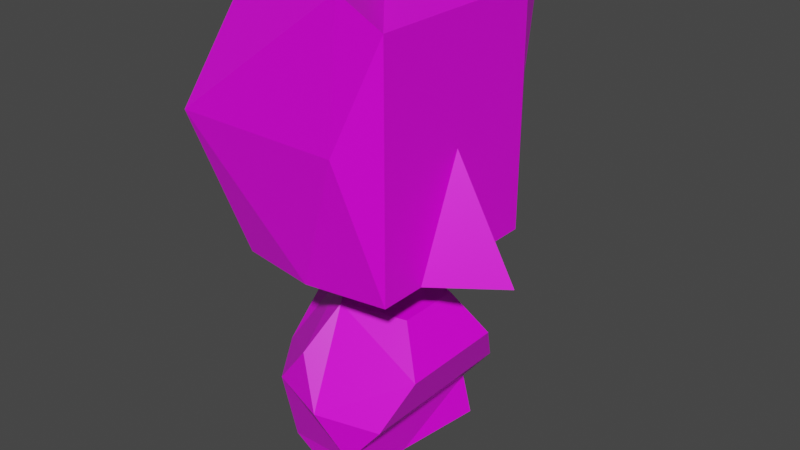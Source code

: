 # Source: goblin.blend  (saved by Blender 2.83.19; exported with 4.5.12 LTS)
import bpy
from mathutils import Matrix  # noqa: F401  (used for matrix-valued properties, if any)

bpy.ops.wm.read_factory_settings(use_empty=True)
scene = bpy.context.scene
scene.name = 'Scene'

# ---- collections
col_collection = bpy.data.collections.new('Collection'); scene.collection.children.link(col_collection)

# ---- images (referenced by path relative to the original .blend; pixels are not part of the script)
import os
ASSET_DIR = os.environ.get("B2B_ASSET_DIR", "")  # directory of the original .blend (textures are referenced by path, not embedded)
HERE = os.path.dirname(os.path.abspath(__file__))  # packed textures are extracted next to this script under _unpacked/

def load_image(name, relpath, width, height, colorspace="sRGB"):
    """Load a texture the original file referenced (path relative to the .blend, or extracted next to this script)."""
    p = next((c for c in (os.path.join(HERE, relpath), os.path.join(ASSET_DIR, relpath)) if relpath and os.path.exists(c)), "")
    if p:
        img = bpy.data.images.load(p, check_existing=True)
        img.name = name
    else:  # same state as the original file: an image datablock whose file is absent (Cycles renders it pink)
        img = bpy.data.images.new(name, width, height)
        img.source = "FILE"
        img.filepath = "//" + (relpath or name)
    img.colorspace_settings.name = colorspace
    return img
img_pallete_png = load_image('pallete.png', 'pallete.png', 1024, 1024, 'sRGB')

# ---- materials (node trees are filled in below, after node groups)
mat_material_009 = bpy.data.materials.new('Material.009')
mat_material_009.alpha_threshold = 0.0
mat_material_009.use_transparent_shadow = False
mat_material_009.line_color = (0.0, 0.0, 0.0, 1.0)

# ---- material node trees
mat_material_009.use_nodes = True; mat_material_009.node_tree.nodes.clear()
_N = mat_material_009.node_tree.nodes; _L = mat_material_009.node_tree.links
n0 = _N.new('ShaderNodeOutputMaterial'); n0.name = 'Material Output'; n0.location = (300, 300)
n1 = _N.new('ShaderNodeBsdfPrincipled'); n1.name = 'Principled BSDF'; n1.location = (10, 300)
n1.distribution = 'GGX'
n1.subsurface_method = 'BURLEY'
n1.inputs[2].default_value = 0.4
n1.inputs[3].default_value = 1.45
n1.inputs[27].default_value = (0.0, 0.0, 0.0, 1.0)
n1.inputs[28].default_value = 1.0
n2 = _N.new('ShaderNodeTexImage'); n2.name = 'Image Texture'; n2.location = (-280, 280)
n2.image = img_pallete_png
_L.new(n1.outputs[0], n0.inputs[0])
_L.new(n2.outputs[0], n1.inputs[0])
n0.is_active_output = True

# ---- world
world_world = bpy.data.worlds.new('World'); scene.world = world_world
world_world.use_nodes = True; world_world.node_tree.nodes.clear()
_N = world_world.node_tree.nodes; _L = world_world.node_tree.links
n0 = _N.new('ShaderNodeOutputWorld'); n0.name = 'World Output'; n0.location = (300, 300)
n1 = _N.new('ShaderNodeBackground'); n1.name = 'Background'; n1.location = (10, 300)
n1.inputs[0].default_value = (0.05088, 0.05088, 0.05088, 1.0)
_L.new(n1.outputs[0], n0.inputs[0])
n0.is_active_output = True
world_world.color = (0.05088, 0.05088, 0.05088)
world_world.use_sun_shadow = False
world_world.sun_shadow_jitter_overblur = 0.0

# ---- meshes
me_goblin = bpy.data.meshes.new('Goblin')
me_goblin.from_pydata([(0.5555, 0.6741, 3.324), (0.5555, 0.6741, 1.646), (0.5555, -0.6741, 3.324), (0.5555, -0.6741, 1.646), (-0.5765, 0.6741, 3.324), (-0.5765, 0.6741, 1.646), (-0.5765, -0.6741, 3.324), (-0.5765, -0.6741, 1.646), (-0.7235, 0.0, 1.646), (-0.0105, 0.7631, 1.646), (0.3895, 0.938, 2.649), (-0.7981, -0.938, 2.649), (0.3895, -0.938, 2.649), (-0.7981, 0.938, 2.649), (0.4729, -0.938, 3.587), (0.5555, 0.0, 2.455), (-0.0105, -0.7631, 1.646), (-0.7981, 0.0, 3.223), (0.4729, 0.938, 3.587), (-0.0105, 0.0, 3.405), (-0.0105, -0.938, 2.649), (-0.7981, 0.0, 2.649), (-0.0105, 0.938, 2.649), (1.011, 0.0, 1.646), (0.5555, 0.3371, 1.646), (0.5555, -0.3371, 1.646), (-0.6495, 0.0, 1.035), (-0.5618, -0.3943, 0.3582), (-0.1868, -0.638, 1.008), (-0.1868, 0.638, 1.008), (-0.5618, 0.3943, 0.3582), (0.1868, -0.638, 0.3132), (0.5618, -0.3943, 0.9628), (0.5618, 0.3943, 0.9628), (0.1868, 0.638, 0.3132), (-0.712, -0.2318, 0.7032), (-0.4401, -0.6068, 0.6869), (-0.712, 0.2318, 0.7032), (-0.3554, 0.0, 1.321), (-0.0834, -0.375, 1.305), (-0.0834, 0.375, 1.305), (-0.4401, 0.6068, 0.6869), (-0.5222, -0.4061, 0.05267), (-0.5222, 0.4061, 0.05267), (0.0, -0.75, 0.6605), (0.3566, -0.2318, 1.278), (0.3566, 0.2318, 1.278), (0.0, 0.75, 0.6605), (0.2489, -0.6571, 0.006388), (0.4401, -0.6068, 0.6341), (0.4401, 0.6068, 0.6341), (0.2489, 0.6571, 0.006388), (0.1508, 0.0, 0.0)], [], [(15, 2, 25), (3, 25, 2), (23, 15, 25), (20, 16, 12), (3, 12, 16), (15, 24, 0), (20, 12, 14), (12, 2, 14), (20, 14, 11), (20, 11, 16), (11, 7, 16), (6, 11, 14), (18, 0, 10), (22, 18, 10), (10, 9, 22), (10, 1, 9), (22, 9, 13), (22, 13, 18), (13, 4, 18), (6, 14, 19), (14, 2, 19), (1, 0, 24), (24, 15, 23), (0, 18, 19), (18, 4, 19), (17, 19, 4), (17, 6, 19), (8, 21, 5), (7, 21, 8), (11, 21, 7), (13, 5, 21), (5, 13, 9), (17, 4, 13), (21, 17, 13), (21, 11, 17), (6, 17, 11), (12, 3, 2), (10, 0, 1), (19, 2, 0), (15, 0, 2), (27, 35, 37, 30, 43, 42), (27, 42, 48, 31, 44, 36), (26, 38, 40, 29, 41, 37), (36, 28, 39, 38, 26, 35), (28, 36, 44), (47, 50, 34), (44, 31, 49), (41, 29, 47), (37, 41, 30), (45, 46, 40, 38, 39), (29, 40, 46, 33, 50, 47), (28, 44, 49, 32, 45, 39), (35, 26, 37), (30, 41, 47, 34, 51, 43), (35, 27, 36), (49, 50, 33, 32), (46, 45, 32, 33), (50, 49, 31, 34), (48, 52, 31), (51, 34, 52), (31, 52, 34)])
_uv = me_goblin.uv_layers.new(name='UVMap')
_uv.uv.foreach_set('vector', [0.5565, 0.007866, 0.5565, 0.007866, 0.5565, 0.007866, 0.5565, 0.007866, 0.5565, 0.007866, 0.5565, 0.007866, 0.5578, 0.1774, 0.5578, 0.1774, 0.5578, 0.1774, 0.5578, 0.1774, 0.5578, 0.1774, 0.5578, 0.1774, 0.5578, 0.1774, 0.5578, 0.1774, 0.5578, 0.1774, 0.5565, 0.007866, 0.5565, 0.007866, 0.5565, 0.007866, 0.5578, 0.1774, 0.5578, 0.1774, 0.5578, 0.1774, 0.5578, 0.1774, 0.5578, 0.1774, 0.5578, 0.1774, 0.5578, 0.1774, 0.5578, 0.1774, 0.5578, 0.1774, 0.3621, 0.04443, 0.3621, 0.04443, 0.3621, 0.04443, 0.3621, 0.04443, 0.3621, 0.04443, 0.3621, 0.04443, 0.5578, 0.1774, 0.5578, 0.1774, 0.5578, 0.1774, 0.5578, 0.1774, 0.5578, 0.1774, 0.5578, 0.1774, 0.5578, 0.1774, 0.5578, 0.1774, 0.5578, 0.1774, 0.5578, 0.1774, 0.5578, 0.1774, 0.5578, 0.1774, 0.5578, 0.1774, 0.5578, 0.1774, 0.5578, 0.1774, 0.3621, 0.04443, 0.3621, 0.04443, 0.3621, 0.04443, 0.5578, 0.1774, 0.5578, 0.1774, 0.5578, 0.1774, 0.5578, 0.1774, 0.5578, 0.1774, 0.5578, 0.1774, 0.5578, 0.1774, 0.5578, 0.1774, 0.5578, 0.1774, 0.5578, 0.1774, 0.5578, 0.1774, 0.5578, 0.1774, 0.5565, 0.007866, 0.5565, 0.007866, 0.5565, 0.007866, 0.5578, 0.1774, 0.5578, 0.1774, 0.5578, 0.1774, 0.5578, 0.1774, 0.5578, 0.1774, 0.5578, 0.1774, 0.5578, 0.1774, 0.5578, 0.1774, 0.5578, 0.1774, 0.3621, 0.04443, 0.3621, 0.04443, 0.3621, 0.04443, 0.3621, 0.04443, 0.3621, 0.04443, 0.3621, 0.04443, 0.5578, 0.1774, 0.5578, 0.1774, 0.5578, 0.1774, 0.5578, 0.1774, 0.5578, 0.1774, 0.5578, 0.1774, 0.3621, 0.04443, 0.3621, 0.04443, 0.3621, 0.04443, 0.3621, 0.04443, 0.3621, 0.04443, 0.3621, 0.04443, 0.3621, 0.04443, 0.3621, 0.04443, 0.3621, 0.04443, 0.3621, 0.04443, 0.3621, 0.04443, 0.3621, 0.04443, 0.3621, 0.04443, 0.3621, 0.04443, 0.3621, 0.04443, 0.3621, 0.04443, 0.3621, 0.04443, 0.3621, 0.04443, 0.3621, 0.04443, 0.3621, 0.04443, 0.3621, 0.04443, 0.5578, 0.1774, 0.5578, 0.1774, 0.5578, 0.1774, 0.5578, 0.1774, 0.5578, 0.1774, 0.5578, 0.1774, 0.5578, 0.1774, 0.5578, 0.1774, 0.5578, 0.1774, 0.5578, 0.1774, 0.5578, 0.1774, 0.5578, 0.1774, 0.5145, 0.01784, 0.5145, 0.01784, 0.5145, 0.01784, 0.5145, 0.01784, 0.5145, 0.01784, 0.5145, 0.01784, 0.5145, 0.01784, 0.5145, 0.01784, 0.5145, 0.01784, 0.5145, 0.01784, 0.5145, 0.01784, 0.5145, 0.01784, 0.5145, 0.01784, 0.5145, 0.01784, 0.5145, 0.01784, 0.5145, 0.01784, 0.5145, 0.01784, 0.5145, 0.01784, 0.5145, 0.01784, 0.5145, 0.01784, 0.5145, 0.01784, 0.5145, 0.01784, 0.5145, 0.01784, 0.5145, 0.01784, 0.5145, 0.01784, 0.5145, 0.01784, 0.5145, 0.01784, 0.5145, 0.01784, 0.5145, 0.01784, 0.5145, 0.01784, 0.5145, 0.01784, 0.5145, 0.01784, 0.5145, 0.01784, 0.5145, 0.01784, 0.5145, 0.01784, 0.5145, 0.01784, 0.5145, 0.01784, 0.5145, 0.01784, 0.5145, 0.01784, 0.5145, 0.01784, 0.5145, 0.01784, 0.5145, 0.01784, 0.5145, 0.01784, 0.5145, 0.01784, 0.5145, 0.01784, 0.5145, 0.01784, 0.5145, 0.01784, 0.5145, 0.01784, 0.5145, 0.01784, 0.5145, 0.01784, 0.5145, 0.01784, 0.5145, 0.01784, 0.5145, 0.01784, 0.5145, 0.01784, 0.5145, 0.01784, 0.5145, 0.01784, 0.5145, 0.01784, 0.5145, 0.01784, 0.5145, 0.01784, 0.5145, 0.01784, 0.5145, 0.01784, 0.5145, 0.01784, 0.5145, 0.01784, 0.5145, 0.01784, 0.5145, 0.01784, 0.5145, 0.01784, 0.5145, 0.01784, 0.5145, 0.01784, 0.5145, 0.01784, 0.5145, 0.01784, 0.5145, 0.01784, 0.5145, 0.01784, 0.5145, 0.01784, 0.5145, 0.01784, 0.5145, 0.01784, 0.5145, 0.01784, 0.5145, 0.01784, 0.5145, 0.01784, 0.5145, 0.01784, 0.5145, 0.01784, 0.5145, 0.01784, 0.5145, 0.01784, 0.5145, 0.01784, 0.5145, 0.01784, 0.5145, 0.01784, 0.5145, 0.01784, 0.5145, 0.01784, 0.5145, 0.01784, 0.5145, 0.01784])
me_goblin.materials.append(mat_material_009)
me_goblin.use_remesh_preserve_volume = False
me_goblin.use_remesh_preserve_attributes = False
me_goblin.use_mirror_vertex_groups = False
me_goblin.update()

# ---- objects
ob_goblin = bpy.data.objects.new('goblin', me_goblin)

# ---- transforms, parenting, visibility, modifiers, constraints
ob_goblin.location = (0.0, 0.0, 0.0)
ob_goblin.lock_rotations_4d = False
ob_goblin.empty_display_type = 'ARROWS'
ob_goblin.lineart.crease_threshold = 0.0

# ---- collection membership
col_collection.objects.link(ob_goblin)

# ---- scene / render settings (as saved in the file)
scene.frame_start = 1; scene.frame_end = 250; scene.frame_set(19)
scene.render.engine = 'BLENDER_EEVEE_NEXT'
scene.cycles.use_denoising = False
scene.cycles.samples = 128
scene.cycles.sampling_pattern = 'TABULATED_SOBOL'
scene.cycles.use_adaptive_sampling = False
scene.cycles.use_light_tree = False
scene.view_settings.view_transform = 'Filmic'
bpy.context.view_layer.update()

# ---- added for rendering (the .blend has no active camera and no usable light): camera, sun
cam_auto = bpy.data.cameras.new('AutoCamera')
cam_auto.lens = 50.0
cam_auto.sensor_width = 36.0
cam_auto.clip_end = 1000.0
ob_auto_camera = bpy.data.objects.new('AutoCamera', cam_auto)
scene.collection.objects.link(ob_auto_camera)
ob_auto_camera.location = (4.20934, -4.92326, 5.0759)
ob_auto_camera.rotation_euler = (1.09748, -7.21219e-08, 0.694738)
scene.camera = ob_auto_camera
light_auto_sun = bpy.data.lights.new('AutoSun', 'SUN')
light_auto_sun.energy = 3.0
light_auto_sun.angle = 0.0523599
ob_auto_sun = bpy.data.objects.new('AutoSun', light_auto_sun)
scene.collection.objects.link(ob_auto_sun)
ob_auto_sun.rotation_euler = (0.872665, 0.174533, 0.523599)
bpy.context.view_layer.update()
